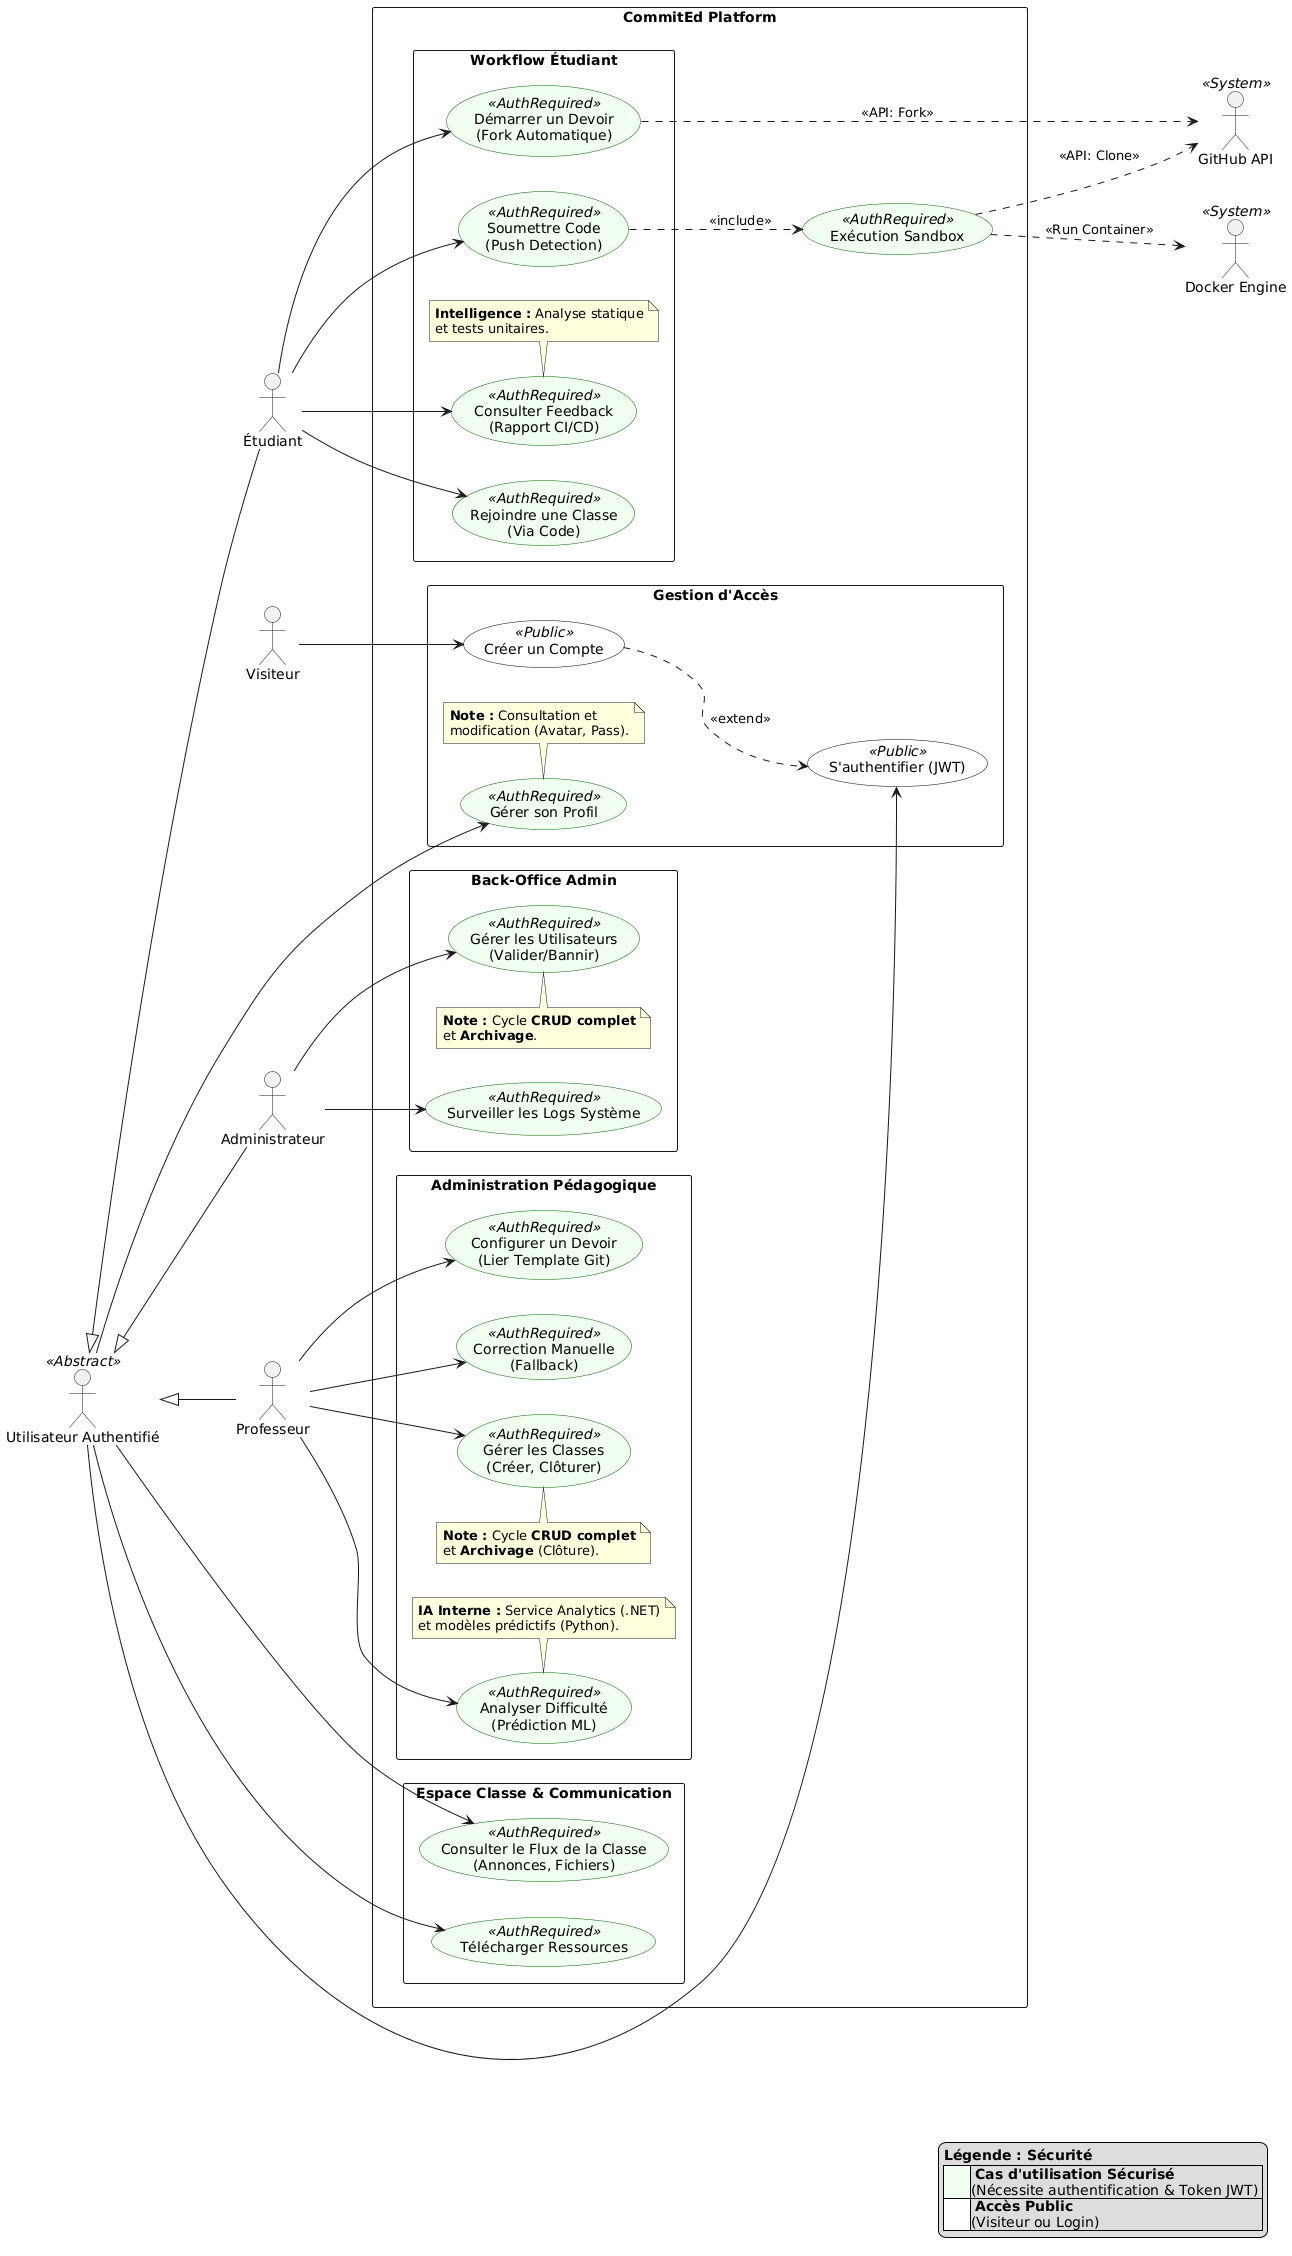

The diagram above was rendered by PlantUML. Its source (embedded in the PNG):
@startuml
left to right direction
skinparam packageStyle rectangle

' --- Styling Avancé pour la lisibilité ---
skinparam usecase {
    BackgroundColor<<AuthRequired>> HoneyDew
    BorderColor<<AuthRequired>> DarkGreen
    
    BackgroundColor<<Public>> White
    BorderColor<<Public>> Black
}

' --- Légende Explicative ---
legend right
  <b>Légende : Sécurité</b>
  | <#HoneyDew>   | <b>Cas d'utilisation Sécurisé</b>\n(Nécessite authentification & Token JWT) |
  | <#White>      | <b>Accès Public</b>\n(Visiteur ou Login) |
endlegend

' --- Définition des Acteurs ---
actor "Visiteur" as Visitor
actor "Utilisateur Authentifié" as User <<Abstract>>
actor "Administrateur" as Admin
actor "Professeur" as Prof
actor "Étudiant" as Student
actor "GitHub API" as GitHub <<System>>
actor "Docker Engine" as Docker <<System>>

User <|-- Prof
User <|-- Student
User <|-- Admin

rectangle "CommitEd Platform" {

  ' --- 1. MAINTENANCE (Haut du diagramme) ---
  package "Back-Office Admin" {
    usecase "Gérer les Utilisateurs\n(Valider/Bannir)" as ManageUsers <<AuthRequired>>
    note top of ManageUsers
      <b>Note :</b> Cycle <b>CRUD complet</b>
      et <b>Archivage</b>.
    end note
    usecase "Surveiller les Logs Système" as MonitorSystem <<AuthRequired>>
  }

  ' --- 2. ACCÈS (Entrée commune) ---
  package "Gestion d'Accès" {
    usecase "Créer un Compte" as Register <<Public>>
    usecase "S'authentifier (JWT)" as Auth <<Public>>
    usecase "Gérer son Profil" as ManageProfile <<AuthRequired>>
    note bottom of ManageProfile
      <b>Note :</b> Consultation et
      modification (Avatar, Pass).
    end note
  }

  ' --- 3. COMMUN (Juste après l'accès pour centrer l'acteur User) ---
  package "Espace Classe & Communication" {
    usecase "Consulter le Flux de la Classe\n(Annonces, Fichiers)" as ViewClassContent <<AuthRequired>>
    usecase "Télécharger Ressources" as DownloadFiles <<AuthRequired>>
  }

  ' --- 4. CŒUR MÉTIER : PROFESSEUR ---
  package "Administration Pédagogique" {
    usecase "Gérer les Classes\n(Créer, Clôturer)" as ManageClass <<AuthRequired>>
    note top of ManageClass
      <b>Note :</b> Cycle <b>CRUD complet</b>
      et <b>Archivage</b> (Clôture).
    end note
    usecase "Configurer un Devoir\n(Lier Template Git)" as CreateAssignment <<AuthRequired>>
    usecase "Correction Manuelle\n(Fallback)" as ManualGrade <<AuthRequired>>
    usecase "Analyser Difficulté\n(Prédiction ML)" as Predict <<AuthRequired>>
    note bottom of Predict
      <b>IA Interne :</b> Service Analytics (.NET)
      et modèles prédictifs (Python).
    end note
  }

  ' --- 5. CŒUR MÉTIER : ÉTUDIANT ---
  package "Workflow Étudiant" {
    usecase "Rejoindre une Classe\n(Via Code)" as JoinClass <<AuthRequired>>
    usecase "Démarrer un Devoir\n(Fork Automatique)" as StartAssignment <<AuthRequired>>
    usecase "Soumettre Code\n(Push Detection)" as Submit <<AuthRequired>>
    usecase "Consulter Feedback\n(Rapport CI/CD)" as ViewFeedback <<AuthRequired>>
    note bottom of ViewFeedback
      <b>Intelligence :</b> Analyse statique
      et tests unitaires.
    end note
  }

  ' --- 6. MOTEUR INTERNE ---
  usecase "Exécution Sandbox" as Sandbox <<AuthRequired>>
}

' --- Relations ---
Visitor --> Register
Register ..> Auth : <<extend>> 
User --> Auth
User --> ManageProfile
User --> ViewClassContent
User --> DownloadFiles

Admin --> ManageUsers
Admin --> MonitorSystem

Prof --> ManageClass
Prof --> CreateAssignment
Prof --> ManualGrade
Prof --> Predict

Student --> JoinClass
Student --> StartAssignment
Student --> Submit
Student --> ViewFeedback

StartAssignment ..> GitHub : <<API: Fork>>
Submit ..> Sandbox : <<include>>
Sandbox ..> GitHub : <<API: Clone>>
Sandbox ..> Docker : <<Run Container>>
@enduml